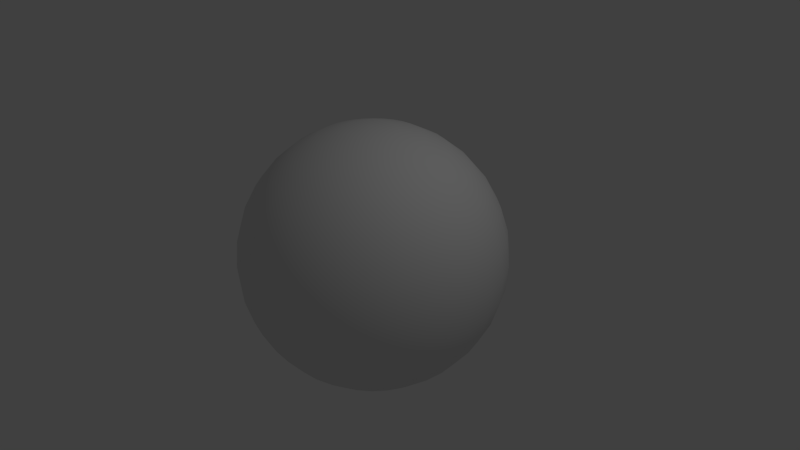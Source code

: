 # Source: moon_1.blend  (saved by Blender 2.71.0; exported with 4.5.12 LTS)
import bpy
from mathutils import Matrix  # noqa: F401  (used for matrix-valued properties, if any)

bpy.ops.wm.read_factory_settings(use_empty=True)
scene = bpy.context.scene
scene.name = 'Scene'

# ---- collections
col_collection_1 = bpy.data.collections.new('Collection 1'); scene.collection.children.link(col_collection_1)

# ---- materials (node trees are filled in below, after node groups)
mat_material_001 = bpy.data.materials.new('Material.001')
mat_material_001.alpha_threshold = 0.0
mat_material_001.use_transparent_shadow = False
mat_material_001.roughness = 0.5
mat_material_001.line_color = (0.0, 0.0, 0.0, 1.0)

# ---- material node trees

# ---- world
world_world = bpy.data.worlds.new('World'); scene.world = world_world
world_world.color = (0.05088, 0.05088, 0.05088)
world_world.use_sun_shadow = False
world_world.sun_shadow_jitter_overblur = 0.0
world_world.cycles.sampling_method = 'MANUAL'
world_world.cycles.sample_map_resolution = 256

# ---- cameras
cam_camera = bpy.data.cameras.new('Camera')
cam_camera.clip_end = 100.0
cam_camera.lens = 35.0
cam_camera.sensor_width = 32.0
cam_camera.sensor_height = 18.0
cam_camera.ortho_scale = 7.314
cam_camera.dof.focus_distance = 0.0
cam_camera.dof.aperture_fstop = 128.0

# ---- lights
light_lamp = bpy.data.lights.new('Lamp', 'POINT')
light_lamp.transmission_factor = 0.0
light_lamp.cutoff_distance = 30.0
light_lamp.energy = 100.0
light_lamp.shadow_buffer_clip_start = 1.001
light_lamp.shadow_soft_size = 0.1
light_lamp.shadow_maximum_resolution = 0.006
light_lamp.use_absolute_resolution = True
light_lamp.cycles.use_multiple_importance_sampling = False

# ---- meshes
me_sphere = bpy.data.meshes.new('Sphere')
me_sphere.from_pydata([(-0.3389, 0.0, 1.704), (-0.6647, 0.0, 1.605), (-0.965, 0.0, 1.444), (-1.228, 0.0, 1.228), (-1.444, 0.0, 0.965), (-1.605, 0.0, 0.6647), (-1.704, 0.0, 0.3389), (-1.737, 0.0, 1.311e-07), (-1.704, 0.0, -0.3389), (-1.605, 0.0, -0.6647), (-1.444, 0.0, -0.965), (-1.228, 0.0, -1.228), (-0.965, 0.0, -1.444), (-0.6647, 0.0, -1.605), (-0.3389, 0.0, -1.704), (-0.3324, 0.06611, 1.704), (-0.6519, 0.1297, 1.605), (-0.9465, 0.1883, 1.444), (-1.205, 0.2396, 1.228), (-1.417, 0.2818, 0.965), (-1.574, 0.3131, 0.6647), (-1.671, 0.3324, 0.3389), (-1.704, 0.3389, 1.311e-07), (-1.671, 0.3324, -0.3389), (-1.574, 0.3131, -0.6647), (-1.417, 0.2818, -0.965), (-1.205, 0.2396, -1.228), (-0.9465, 0.1883, -1.444), (-0.6519, 0.1297, -1.605), (-0.3324, 0.06611, -1.704), (-0.3131, 0.1297, 1.704), (-0.6141, 0.2544, 1.605), (-0.8916, 0.3693, 1.444), (-1.135, 0.47, 1.228), (-1.334, 0.5527, 0.965), (-1.483, 0.6141, 0.6647), (-1.574, 0.6519, 0.3389), (-1.605, 0.6647, 1.311e-07), (-1.574, 0.6519, -0.3389), (-1.483, 0.6141, -0.6647), (-1.334, 0.5527, -0.965), (-1.135, 0.47, -1.228), (-0.8916, 0.3693, -1.444), (-0.6141, 0.2544, -1.605), (-0.3131, 0.1297, -1.704), (-0.2818, 0.1883, 1.704), (-0.5527, 0.3693, 1.605), (-0.8024, 0.5361, 1.444), (-1.021, 0.6824, 1.228), (-1.201, 0.8024, 0.965), (-1.334, 0.8916, 0.6647), (-1.417, 0.9465, 0.3389), (-1.444, 0.965, 1.311e-07), (-1.417, 0.9465, -0.3389), (-1.334, 0.8916, -0.6647), (-1.201, 0.8024, -0.965), (-1.021, 0.6824, -1.228), (-0.8024, 0.5361, -1.444), (-0.5527, 0.3693, -1.605), (-0.2818, 0.1883, -1.704), (-0.2396, 0.2396, 1.704), (-0.47, 0.47, 1.605), (-0.6824, 0.6824, 1.444), (-0.8685, 0.8685, 1.228), (-1.021, 1.021, 0.965), (-1.135, 1.135, 0.6647), (-1.205, 1.205, 0.3389), (-1.228, 1.228, 1.311e-07), (-1.205, 1.205, -0.3389), (-1.135, 1.135, -0.6647), (-1.021, 1.021, -0.965), (-0.8685, 0.8685, -1.228), (-0.6824, 0.6824, -1.444), (-0.47, 0.47, -1.605), (-0.2396, 0.2396, -1.704), (-0.1883, 0.2818, 1.704), (-0.3693, 0.5527, 1.605), (-0.5361, 0.8024, 1.444), (-0.6824, 1.021, 1.228), (-0.8024, 1.201, 0.965), (-0.8916, 1.334, 0.6647), (-0.9465, 1.417, 0.3389), (-0.965, 1.444, 1.311e-07), (-0.9465, 1.417, -0.3389), (-0.8916, 1.334, -0.6647), (-0.8024, 1.201, -0.965), (-0.6824, 1.021, -1.228), (-0.5361, 0.8024, -1.444), (-0.3693, 0.5527, -1.605), (-0.1883, 0.2818, -1.704), (-0.1297, 0.3131, 1.704), (-0.2544, 0.6141, 1.605), (-0.3693, 0.8916, 1.444), (-0.47, 1.135, 1.228), (-0.5527, 1.334, 0.965), (-0.6141, 1.483, 0.6647), (-0.6519, 1.574, 0.3389), (-0.6647, 1.605, 1.311e-07), (-0.6519, 1.574, -0.3389), (-0.6141, 1.483, -0.6647), (-0.5527, 1.334, -0.965), (-0.47, 1.135, -1.228), (-0.3693, 0.8916, -1.444), (-0.2544, 0.6141, -1.605), (-0.1297, 0.3131, -1.704), (-0.06611, 0.3324, 1.704), (-0.1297, 0.6519, 1.605), (-0.1883, 0.9465, 1.444), (-0.2396, 1.205, 1.228), (-0.2818, 1.417, 0.965), (-0.3131, 1.574, 0.6647), (-0.3324, 1.671, 0.3389), (-0.3389, 1.704, 1.311e-07), (-0.3324, 1.671, -0.3389), (-0.3131, 1.574, -0.6647), (-0.2818, 1.417, -0.965), (-0.2396, 1.205, -1.228), (-0.1883, 0.9465, -1.444), (-0.1297, 0.6519, -1.605), (-0.06611, 0.3324, -1.704), (5.697e-07, 0.3389, 1.704), (5.175e-07, 0.6647, 1.605), (5.771e-07, 0.965, 1.444), (5.92e-07, 1.228, 1.228), (6.069e-07, 1.444, 0.965), (6.367e-07, 1.605, 0.6647), (6.665e-07, 1.704, 0.3389), (6.963e-07, 1.737, 1.311e-07), (7.261e-07, 1.704, -0.3389), (5.473e-07, 1.605, -0.6647), (6.069e-07, 1.444, -0.965), (5.92e-07, 1.228, -1.228), (5.771e-07, 0.965, -1.444), (5.622e-07, 0.6647, -1.605), (5.995e-07, 0.3389, -1.704), (0.06611, 0.3324, 1.704), (0.1297, 0.6519, 1.605), (0.1883, 0.9465, 1.444), (0.2396, 1.205, 1.228), (0.2818, 1.417, 0.965), (0.3131, 1.574, 0.6647), (0.3324, 1.671, 0.3389), (0.3389, 1.704, 1.311e-07), (0.3324, 1.671, -0.3389), (0.3131, 1.574, -0.6647), (0.2818, 1.417, -0.965), (0.2396, 1.205, -1.228), (0.1883, 0.9465, -1.444), (0.1297, 0.6519, -1.605), (0.06611, 0.3324, -1.704), (0.1297, 0.3131, 1.704), (0.2544, 0.6141, 1.605), (0.3693, 0.8916, 1.444), (0.47, 1.135, 1.228), (0.5527, 1.334, 0.965), (0.6141, 1.483, 0.6647), (0.6519, 1.574, 0.3389), (0.6647, 1.605, 1.311e-07), (0.6519, 1.574, -0.3389), (0.6141, 1.483, -0.6647), (0.5527, 1.334, -0.965), (0.47, 1.135, -1.228), (0.3693, 0.8916, -1.444), (0.2544, 0.6141, -1.605), (0.1297, 0.3131, -1.704), (0.1883, 0.2818, 1.704), (0.3693, 0.5527, 1.605), (0.5361, 0.8024, 1.444), (0.6824, 1.021, 1.228), (0.8024, 1.201, 0.965), (0.8916, 1.334, 0.6647), (0.9465, 1.417, 0.3389), (0.965, 1.444, 1.311e-07), (0.9465, 1.417, -0.3389), (0.8916, 1.334, -0.6647), (0.8024, 1.201, -0.965), (0.6824, 1.021, -1.228), (0.5361, 0.8024, -1.444), (0.3693, 0.5527, -1.605), (0.1883, 0.2818, -1.704), (0.2396, 0.2396, 1.704), (0.47, 0.47, 1.605), (0.6824, 0.6824, 1.444), (0.8685, 0.8685, 1.228), (1.021, 1.021, 0.965), (1.135, 1.135, 0.6647), (1.205, 1.205, 0.3389), (1.228, 1.228, 1.311e-07), (1.205, 1.205, -0.3389), (1.135, 1.135, -0.6647), (1.021, 1.021, -0.965), (0.8685, 0.8685, -1.228), (0.6824, 0.6824, -1.444), (0.47, 0.47, -1.605), (0.2396, 0.2396, -1.704), (0.2818, 0.1883, 1.704), (0.5527, 0.3693, 1.605), (0.8024, 0.5361, 1.444), (1.021, 0.6824, 1.228), (1.201, 0.8024, 0.965), (1.334, 0.8916, 0.6647), (1.417, 0.9465, 0.3389), (1.444, 0.965, 1.311e-07), (1.417, 0.9465, -0.3389), (1.334, 0.8916, -0.6647), (1.201, 0.8024, -0.965), (1.021, 0.6824, -1.228), (0.8024, 0.5361, -1.444), (0.5527, 0.3693, -1.605), (0.2818, 0.1883, -1.704), (0.3131, 0.1297, 1.704), (0.6141, 0.2544, 1.605), (0.8916, 0.3693, 1.444), (1.135, 0.47, 1.228), (1.334, 0.5527, 0.965), (1.483, 0.6141, 0.6647), (1.574, 0.6519, 0.3389), (1.605, 0.6647, 1.311e-07), (1.574, 0.6519, -0.3389), (1.483, 0.6141, -0.6647), (1.334, 0.5527, -0.965), (1.135, 0.47, -1.228), (0.8916, 0.3693, -1.444), (0.6141, 0.2544, -1.605), (0.3131, 0.1297, -1.704), (0.3324, 0.06611, 1.704), (0.6519, 0.1297, 1.605), (0.9465, 0.1883, 1.444), (1.205, 0.2396, 1.228), (1.417, 0.2818, 0.965), (1.574, 0.3131, 0.6647), (1.671, 0.3324, 0.3389), (1.704, 0.3389, 1.311e-07), (1.671, 0.3324, -0.3389), (1.574, 0.3131, -0.6647), (1.417, 0.2818, -0.965), (1.205, 0.2396, -1.228), (0.9465, 0.1883, -1.444), (0.6519, 0.1297, -1.605), (0.3324, 0.06611, -1.704), (0.3389, -1.624e-08, 1.704), (0.6647, 6.11e-09, 1.605), (0.965, -8.791e-09, 1.444), (1.228, -1.28e-07, 1.228), (1.444, 8.062e-08, 0.965), (1.605, 5.081e-08, 0.6647), (1.704, -3.859e-08, 0.3389), (1.737, -2.472e-07, 1.311e-07), (1.704, -9.82e-08, -0.3389), (1.605, -8.791e-09, -0.6647), (1.444, 8.062e-08, -0.965), (1.228, -1.28e-07, -1.228), (0.965, -8.791e-09, -1.444), (0.6647, 5.081e-08, -1.605), (0.3389, -5.349e-08, -1.704), (0.3324, -0.06611, 1.704), (0.6519, -0.1297, 1.605), (0.9465, -0.1883, 1.444), (1.205, -0.2396, 1.228), (1.417, -0.2818, 0.965), (1.574, -0.3131, 0.6647), (1.671, -0.3324, 0.3389), (1.704, -0.3389, 1.311e-07), (1.671, -0.3324, -0.3389), (1.574, -0.3131, -0.6647), (1.417, -0.2818, -0.965), (1.205, -0.2396, -1.228), (0.9465, -0.1883, -1.444), (0.6519, -0.1297, -1.605), (0.3324, -0.06611, -1.704), (0.3131, -0.1297, 1.704), (0.6141, -0.2544, 1.605), (0.8916, -0.3693, 1.444), (1.135, -0.47, 1.228), (1.334, -0.5527, 0.965), (1.483, -0.6141, 0.6647), (1.574, -0.6519, 0.3389), (1.605, -0.6647, 1.311e-07), (1.574, -0.6519, -0.3389), (1.483, -0.6141, -0.6647), (1.334, -0.5527, -0.965), (1.135, -0.47, -1.228), (0.8916, -0.3693, -1.444), (0.6141, -0.2544, -1.605), (0.3131, -0.1297, -1.704), (0.2818, -0.1883, 1.704), (0.5527, -0.3693, 1.605), (0.8024, -0.5361, 1.444), (1.021, -0.6824, 1.228), (1.201, -0.8024, 0.965), (1.334, -0.8916, 0.6647), (1.417, -0.9465, 0.3389), (1.444, -0.965, 1.311e-07), (1.417, -0.9465, -0.3389), (1.334, -0.8916, -0.6647), (1.201, -0.8024, -0.965), (1.021, -0.6824, -1.228), (0.8024, -0.5361, -1.444), (0.5527, -0.3693, -1.605), (0.2818, -0.1883, -1.704), (0.2396, -0.2396, 1.704), (0.47, -0.47, 1.605), (0.6824, -0.6824, 1.444), (0.8685, -0.8685, 1.228), (1.021, -1.021, 0.965), (1.135, -1.135, 0.6647), (1.205, -1.205, 0.3389), (1.228, -1.228, 1.311e-07), (1.205, -1.205, -0.3389), (1.135, -1.135, -0.6647), (1.021, -1.021, -0.965), (0.8685, -0.8685, -1.228), (0.6824, -0.6824, -1.444), (0.47, -0.47, -1.605), (0.2396, -0.2396, -1.704), (0.1883, -0.2818, 1.704), (0.3693, -0.5527, 1.605), (0.5361, -0.8024, 1.444), (0.6824, -1.021, 1.228), (0.8024, -1.201, 0.965), (0.8916, -1.334, 0.6647), (0.9465, -1.417, 0.3389), (0.965, -1.444, 1.311e-07), (0.9465, -1.417, -0.3389), (0.8916, -1.334, -0.6647), (0.8024, -1.201, -0.965), (0.6824, -1.021, -1.228), (0.5361, -0.8024, -1.444), (0.3693, -0.5527, -1.605), (0.1883, -0.2818, -1.704), (5.66e-07, 0.0, -1.737), (0.1297, -0.3131, 1.704), (0.2544, -0.6141, 1.605), (0.3693, -0.8916, 1.444), (0.47, -1.135, 1.228), (0.5527, -1.334, 0.965), (0.6141, -1.483, 0.6647), (0.6519, -1.574, 0.3389), (0.6647, -1.605, 1.311e-07), (0.6519, -1.574, -0.3389), (0.6141, -1.483, -0.6647), (0.5527, -1.334, -0.965), (0.47, -1.135, -1.228), (0.3693, -0.8916, -1.444), (0.2544, -0.6141, -1.605), (0.1297, -0.3131, -1.704), (0.06611, -0.3324, 1.704), (0.1297, -0.6519, 1.605), (0.1883, -0.9465, 1.444), (0.2396, -1.205, 1.228), (0.2818, -1.417, 0.965), (0.3131, -1.574, 0.6647), (0.3324, -1.671, 0.3389), (0.3389, -1.704, 1.311e-07), (0.3324, -1.671, -0.3389), (0.3131, -1.574, -0.6647), (0.2818, -1.417, -0.965), (0.2396, -1.205, -1.228), (0.1883, -0.9465, -1.444), (0.1297, -0.6519, -1.605), (0.06611, -0.3324, -1.704), (4.877e-07, -0.3389, 1.704), (4.877e-07, -0.6647, 1.605), (6.218e-07, -0.965, 1.444), (2.493e-07, -1.228, 1.228), (4.877e-07, -1.444, 0.965), (4.281e-07, -1.605, 0.6647), (4.281e-07, -1.704, 0.3389), (1.301e-07, -1.737, 1.311e-07), (3.089e-07, -1.704, -0.3389), (3.685e-07, -1.605, -0.6647), (4.877e-07, -1.444, -0.965), (2.493e-07, -1.228, -1.228), (6.218e-07, -0.965, -1.444), (4.728e-07, -0.6647, -1.605), (5.026e-07, -0.3389, -1.704), (-0.06611, -0.3324, 1.704), (-0.1297, -0.6519, 1.605), (-0.1883, -0.9465, 1.444), (-0.2396, -1.205, 1.228), (-0.2818, -1.417, 0.965), (-0.3131, -1.574, 0.6647), (-0.3324, -1.671, 0.3389), (-0.3389, -1.704, 1.311e-07), (-0.3324, -1.671, -0.3389), (-0.3131, -1.574, -0.6647), (-0.2818, -1.417, -0.965), (-0.2396, -1.205, -1.228), (-0.1883, -0.9465, -1.444), (-0.1297, -0.6519, -1.605), (-0.06611, -0.3324, -1.704), (-0.1297, -0.3131, 1.704), (-0.2544, -0.6141, 1.605), (-0.3693, -0.8916, 1.444), (-0.47, -1.135, 1.228), (-0.5527, -1.334, 0.965), (-0.6141, -1.483, 0.6647), (-0.6519, -1.574, 0.3389), (-0.6647, -1.605, 1.311e-07), (-0.6519, -1.574, -0.3389), (-0.6141, -1.483, -0.6647), (-0.5527, -1.334, -0.965), (-0.47, -1.135, -1.228), (-0.3693, -0.8916, -1.444), (-0.2544, -0.6141, -1.605), (-0.1297, -0.3131, -1.704), (-0.1883, -0.2818, 1.704), (-0.3693, -0.5527, 1.605), (-0.5361, -0.8024, 1.444), (-0.6824, -1.021, 1.228), (-0.8024, -1.201, 0.965), (-0.8916, -1.334, 0.6647), (-0.9465, -1.417, 0.3389), (-0.965, -1.444, 1.311e-07), (-0.9465, -1.417, -0.3389), (-0.8916, -1.334, -0.6647), (-0.8024, -1.201, -0.965), (-0.6824, -1.021, -1.228), (-0.5361, -0.8024, -1.444), (-0.3693, -0.5527, -1.605), (-0.1883, -0.2818, -1.704), (-0.2396, -0.2396, 1.704), (-0.47, -0.47, 1.605), (-0.6824, -0.6824, 1.444), (-0.8685, -0.8685, 1.228), (-1.021, -1.021, 0.965), (-1.135, -1.135, 0.6647), (-1.205, -1.205, 0.3389), (-1.228, -1.228, 1.311e-07), (-1.205, -1.205, -0.3389), (-1.135, -1.135, -0.6647), (-1.021, -1.021, -0.965), (-0.8685, -0.8685, -1.228), (-0.6824, -0.6824, -1.444), (-0.47, -0.47, -1.605), (-0.2396, -0.2396, -1.704), (9.539e-08, -3.144e-07, 1.737), (-0.2818, -0.1883, 1.704), (-0.5527, -0.3693, 1.605), (-0.8024, -0.5361, 1.444), (-1.021, -0.6824, 1.228), (-1.201, -0.8024, 0.965), (-1.334, -0.8916, 0.6647), (-1.417, -0.9465, 0.3389), (-1.444, -0.965, 1.311e-07), (-1.417, -0.9465, -0.3389), (-1.334, -0.8916, -0.6647), (-1.201, -0.8024, -0.965), (-1.021, -0.6824, -1.228), (-0.8024, -0.5361, -1.444), (-0.5527, -0.3693, -1.605), (-0.2818, -0.1883, -1.704), (-0.3131, -0.1297, 1.704), (-0.6141, -0.2544, 1.605), (-0.8916, -0.3693, 1.444), (-1.135, -0.47, 1.228), (-1.334, -0.5527, 0.965), (-1.483, -0.6141, 0.6647), (-1.574, -0.6519, 0.3389), (-1.605, -0.6647, 1.311e-07), (-1.574, -0.6519, -0.3389), (-1.483, -0.6141, -0.6647), (-1.334, -0.5527, -0.965), (-1.135, -0.47, -1.228), (-0.8916, -0.3693, -1.444), (-0.6141, -0.2544, -1.605), (-0.3131, -0.1297, -1.704), (-0.3324, -0.06611, 1.704), (-0.6519, -0.1297, 1.605), (-0.9465, -0.1883, 1.444), (-1.205, -0.2396, 1.228), (-1.417, -0.2818, 0.965), (-1.574, -0.3131, 0.6647), (-1.671, -0.3324, 0.3389), (-1.704, -0.3389, 1.311e-07), (-1.671, -0.3324, -0.3389), (-1.574, -0.3131, -0.6647), (-1.417, -0.2818, -0.965), (-1.205, -0.2396, -1.228), (-0.9465, -0.1883, -1.444), (-0.6519, -0.1297, -1.605), (-0.3324, -0.06611, -1.704)], [], [(6, 5, 20, 21), (4, 3, 18, 19), (2, 1, 16, 17), (13, 12, 27, 28), (11, 10, 25, 26), (9, 8, 23, 24), (7, 6, 21, 22), (5, 4, 19, 20), (3, 2, 17, 18), (14, 13, 28, 29), (1, 0, 15, 16), (12, 11, 26, 27), (10, 9, 24, 25), (8, 7, 22, 23), (16, 15, 30, 31), (27, 26, 41, 42), (25, 24, 39, 40), (23, 22, 37, 38), (21, 20, 35, 36), (19, 18, 33, 34), (17, 16, 31, 32), (28, 27, 42, 43), (26, 25, 40, 41), (24, 23, 38, 39), (22, 21, 36, 37), (20, 19, 34, 35), (18, 17, 32, 33), (29, 28, 43, 44), (31, 30, 45, 46), (42, 41, 56, 57), (40, 39, 54, 55), (38, 37, 52, 53), (36, 35, 50, 51), (34, 33, 48, 49), (32, 31, 46, 47), (43, 42, 57, 58), (41, 40, 55, 56), (39, 38, 53, 54), (37, 36, 51, 52), (35, 34, 49, 50), (33, 32, 47, 48), (44, 43, 58, 59), (46, 45, 60, 61), (57, 56, 71, 72), (55, 54, 69, 70), (53, 52, 67, 68), (51, 50, 65, 66), (49, 48, 63, 64), (47, 46, 61, 62), (58, 57, 72, 73), (56, 55, 70, 71), (54, 53, 68, 69), (52, 51, 66, 67), (50, 49, 64, 65), (48, 47, 62, 63), (59, 58, 73, 74), (61, 60, 75, 76), (72, 71, 86, 87), (70, 69, 84, 85), (68, 67, 82, 83), (66, 65, 80, 81), (64, 63, 78, 79), (62, 61, 76, 77), (73, 72, 87, 88), (71, 70, 85, 86), (69, 68, 83, 84), (67, 66, 81, 82), (65, 64, 79, 80), (63, 62, 77, 78), (74, 73, 88, 89), (76, 75, 90, 91), (87, 86, 101, 102), (85, 84, 99, 100), (83, 82, 97, 98), (81, 80, 95, 96), (79, 78, 93, 94), (77, 76, 91, 92), (88, 87, 102, 103), (86, 85, 100, 101), (84, 83, 98, 99), (82, 81, 96, 97), (80, 79, 94, 95), (78, 77, 92, 93), (89, 88, 103, 104), (91, 90, 105, 106), (102, 101, 116, 117), (100, 99, 114, 115), (98, 97, 112, 113), (96, 95, 110, 111), (94, 93, 108, 109), (92, 91, 106, 107), (103, 102, 117, 118), (101, 100, 115, 116), (99, 98, 113, 114), (97, 96, 111, 112), (95, 94, 109, 110), (93, 92, 107, 108), (104, 103, 118, 119), (106, 105, 120, 121), (117, 116, 131, 132), (115, 114, 129, 130), (113, 112, 127, 128), (111, 110, 125, 126), (109, 108, 123, 124), (107, 106, 121, 122), (118, 117, 132, 133), (116, 115, 130, 131), (114, 113, 128, 129), (112, 111, 126, 127), (110, 109, 124, 125), (108, 107, 122, 123), (119, 118, 133, 134), (121, 120, 135, 136), (132, 131, 146, 147), (130, 129, 144, 145), (128, 127, 142, 143), (126, 125, 140, 141), (124, 123, 138, 139), (122, 121, 136, 137), (133, 132, 147, 148), (131, 130, 145, 146), (129, 128, 143, 144), (127, 126, 141, 142), (125, 124, 139, 140), (123, 122, 137, 138), (134, 133, 148, 149), (136, 135, 150, 151), (147, 146, 161, 162), (145, 144, 159, 160), (143, 142, 157, 158), (141, 140, 155, 156), (139, 138, 153, 154), (137, 136, 151, 152), (148, 147, 162, 163), (146, 145, 160, 161), (144, 143, 158, 159), (142, 141, 156, 157), (140, 139, 154, 155), (138, 137, 152, 153), (149, 148, 163, 164), (151, 150, 165, 166), (162, 161, 176, 177), (160, 159, 174, 175), (158, 157, 172, 173), (156, 155, 170, 171), (154, 153, 168, 169), (152, 151, 166, 167), (163, 162, 177, 178), (161, 160, 175, 176), (159, 158, 173, 174), (157, 156, 171, 172), (155, 154, 169, 170), (153, 152, 167, 168), (164, 163, 178, 179), (166, 165, 180, 181), (177, 176, 191, 192), (175, 174, 189, 190), (173, 172, 187, 188), (171, 170, 185, 186), (169, 168, 183, 184), (167, 166, 181, 182), (178, 177, 192, 193), (176, 175, 190, 191), (174, 173, 188, 189), (172, 171, 186, 187), (170, 169, 184, 185), (168, 167, 182, 183), (179, 178, 193, 194), (181, 180, 195, 196), (192, 191, 206, 207), (190, 189, 204, 205), (188, 187, 202, 203), (186, 185, 200, 201), (184, 183, 198, 199), (182, 181, 196, 197), (193, 192, 207, 208), (191, 190, 205, 206), (189, 188, 203, 204), (187, 186, 201, 202), (185, 184, 199, 200), (183, 182, 197, 198), (194, 193, 208, 209), (196, 195, 210, 211), (207, 206, 221, 222), (205, 204, 219, 220), (203, 202, 217, 218), (201, 200, 215, 216), (199, 198, 213, 214), (197, 196, 211, 212), (208, 207, 222, 223), (206, 205, 220, 221), (204, 203, 218, 219), (202, 201, 216, 217), (200, 199, 214, 215), (198, 197, 212, 213), (209, 208, 223, 224), (211, 210, 225, 226), (222, 221, 236, 237), (220, 219, 234, 235), (218, 217, 232, 233), (216, 215, 230, 231), (214, 213, 228, 229), (212, 211, 226, 227), (223, 222, 237, 238), (221, 220, 235, 236), (219, 218, 233, 234), (217, 216, 231, 232), (215, 214, 229, 230), (213, 212, 227, 228), (224, 223, 238, 239), (226, 225, 240, 241), (237, 236, 251, 252), (235, 234, 249, 250), (233, 232, 247, 248), (231, 230, 245, 246), (229, 228, 243, 244), (227, 226, 241, 242), (238, 237, 252, 253), (236, 235, 250, 251), (234, 233, 248, 249), (232, 231, 246, 247), (230, 229, 244, 245), (228, 227, 242, 243), (239, 238, 253, 254), (241, 240, 255, 256), (252, 251, 266, 267), (250, 249, 264, 265), (248, 247, 262, 263), (246, 245, 260, 261), (244, 243, 258, 259), (242, 241, 256, 257), (253, 252, 267, 268), (251, 250, 265, 266), (249, 248, 263, 264), (247, 246, 261, 262), (245, 244, 259, 260), (243, 242, 257, 258), (254, 253, 268, 269), (256, 255, 270, 271), (267, 266, 281, 282), (265, 264, 279, 280), (263, 262, 277, 278), (261, 260, 275, 276), (259, 258, 273, 274), (257, 256, 271, 272), (268, 267, 282, 283), (266, 265, 280, 281), (264, 263, 278, 279), (262, 261, 276, 277), (260, 259, 274, 275), (258, 257, 272, 273), (269, 268, 283, 284), (271, 270, 285, 286), (282, 281, 296, 297), (280, 279, 294, 295), (278, 277, 292, 293), (276, 275, 290, 291), (274, 273, 288, 289), (272, 271, 286, 287), (283, 282, 297, 298), (281, 280, 295, 296), (279, 278, 293, 294), (277, 276, 291, 292), (275, 274, 289, 290), (273, 272, 287, 288), (284, 283, 298, 299), (286, 285, 300, 301), (297, 296, 311, 312), (295, 294, 309, 310), (293, 292, 307, 308), (291, 290, 305, 306), (289, 288, 303, 304), (287, 286, 301, 302), (298, 297, 312, 313), (296, 295, 310, 311), (294, 293, 308, 309), (292, 291, 306, 307), (290, 289, 304, 305), (288, 287, 302, 303), (299, 298, 313, 314), (301, 300, 315, 316), (312, 311, 326, 327), (310, 309, 324, 325), (308, 307, 322, 323), (306, 305, 320, 321), (304, 303, 318, 319), (302, 301, 316, 317), (313, 312, 327, 328), (311, 310, 325, 326), (309, 308, 323, 324), (307, 306, 321, 322), (305, 304, 319, 320), (303, 302, 317, 318), (314, 313, 328, 329), (316, 315, 331, 332), (327, 326, 342, 343), (325, 324, 340, 341), (323, 322, 338, 339), (321, 320, 336, 337), (319, 318, 334, 335), (317, 316, 332, 333), (328, 327, 343, 344), (326, 325, 341, 342), (324, 323, 339, 340), (322, 321, 337, 338), (320, 319, 335, 336), (318, 317, 333, 334), (329, 328, 344, 345), (332, 331, 346, 347), (343, 342, 357, 358), (341, 340, 355, 356), (339, 338, 353, 354), (337, 336, 351, 352), (335, 334, 349, 350), (333, 332, 347, 348), (344, 343, 358, 359), (342, 341, 356, 357), (340, 339, 354, 355), (338, 337, 352, 353), (336, 335, 350, 351), (334, 333, 348, 349), (345, 344, 359, 360), (347, 346, 361, 362), (358, 357, 372, 373), (356, 355, 370, 371), (354, 353, 368, 369), (352, 351, 366, 367), (350, 349, 364, 365), (348, 347, 362, 363), (359, 358, 373, 374), (357, 356, 371, 372), (355, 354, 369, 370), (353, 352, 367, 368), (351, 350, 365, 366), (349, 348, 363, 364), (360, 359, 374, 375), (362, 361, 376, 377), (373, 372, 387, 388), (371, 370, 385, 386), (369, 368, 383, 384), (367, 366, 381, 382), (365, 364, 379, 380), (363, 362, 377, 378), (374, 373, 388, 389), (372, 371, 386, 387), (370, 369, 384, 385), (368, 367, 382, 383), (366, 365, 380, 381), (364, 363, 378, 379), (375, 374, 389, 390), (377, 376, 391, 392), (388, 387, 402, 403), (386, 385, 400, 401), (384, 383, 398, 399), (382, 381, 396, 397), (380, 379, 394, 395), (378, 377, 392, 393), (389, 388, 403, 404), (387, 386, 401, 402), (385, 384, 399, 400), (383, 382, 397, 398), (381, 380, 395, 396), (379, 378, 393, 394), (390, 389, 404, 405), (392, 391, 406, 407), (403, 402, 417, 418), (401, 400, 415, 416), (399, 398, 413, 414), (397, 396, 411, 412), (395, 394, 409, 410), (393, 392, 407, 408), (404, 403, 418, 419), (402, 401, 416, 417), (400, 399, 414, 415), (398, 397, 412, 413), (396, 395, 410, 411), (394, 393, 408, 409), (405, 404, 419, 420), (407, 406, 421, 422), (418, 417, 432, 433), (416, 415, 430, 431), (414, 413, 428, 429), (412, 411, 426, 427), (410, 409, 424, 425), (408, 407, 422, 423), (419, 418, 433, 434), (417, 416, 431, 432), (415, 414, 429, 430), (413, 412, 427, 428), (411, 410, 425, 426), (409, 408, 423, 424), (420, 419, 434, 435), (422, 421, 437, 438), (433, 432, 448, 449), (431, 430, 446, 447), (429, 428, 444, 445), (427, 426, 442, 443), (425, 424, 440, 441), (423, 422, 438, 439), (434, 433, 449, 450), (432, 431, 447, 448), (430, 429, 445, 446), (428, 427, 443, 444), (426, 425, 441, 442), (424, 423, 439, 440), (435, 434, 450, 451), (438, 437, 452, 453), (449, 448, 463, 464), (447, 446, 461, 462), (445, 444, 459, 460), (443, 442, 457, 458), (441, 440, 455, 456), (439, 438, 453, 454), (450, 449, 464, 465), (448, 447, 462, 463), (446, 445, 460, 461), (444, 443, 458, 459), (442, 441, 456, 457), (440, 439, 454, 455), (451, 450, 465, 466), (453, 452, 467, 468), (464, 463, 478, 479), (462, 461, 476, 477), (460, 459, 474, 475), (458, 457, 472, 473), (456, 455, 470, 471), (454, 453, 468, 469), (465, 464, 479, 480), (463, 462, 477, 478), (461, 460, 475, 476), (459, 458, 473, 474), (457, 456, 471, 472), (455, 454, 469, 470), (466, 465, 480, 481), (330, 14, 29), (0, 436, 15), (330, 29, 44), (15, 436, 30), (330, 44, 59), (30, 436, 45), (330, 59, 74), (45, 436, 60), (330, 74, 89), (60, 436, 75), (330, 89, 104), (75, 436, 90), (330, 104, 119), (90, 436, 105), (330, 119, 134), (105, 436, 120), (330, 134, 149), (120, 436, 135), (330, 149, 164), (135, 436, 150), (330, 164, 179), (150, 436, 165), (330, 179, 194), (165, 436, 180), (330, 194, 209), (180, 436, 195), (330, 209, 224), (195, 436, 210), (330, 224, 239), (210, 436, 225), (330, 239, 254), (225, 436, 240), (330, 254, 269), (240, 436, 255), (330, 269, 284), (255, 436, 270), (330, 284, 299), (270, 436, 285), (330, 299, 314), (285, 436, 300), (330, 314, 329), (300, 436, 315), (330, 329, 345), (315, 436, 331), (330, 345, 360), (331, 436, 346), (330, 360, 375), (346, 436, 361), (330, 375, 390), (361, 436, 376), (330, 390, 405), (376, 436, 391), (330, 405, 420), (391, 436, 406), (330, 420, 435), (406, 436, 421), (330, 435, 451), (421, 436, 437), (330, 451, 466), (437, 436, 452), (330, 466, 481), (452, 436, 467), (468, 467, 0, 1), (479, 478, 11, 12), (477, 476, 9, 10), (475, 474, 7, 8), (473, 472, 5, 6), (471, 470, 3, 4), (330, 481, 14), (469, 468, 1, 2), (480, 479, 12, 13), (467, 436, 0), (478, 477, 10, 11), (476, 475, 8, 9), (474, 473, 6, 7), (472, 471, 4, 5), (470, 469, 2, 3), (481, 480, 13, 14)])
me_sphere.polygons.foreach_set('use_smooth', [True] * 512)
_uv = me_sphere.uv_layers.new(name='UVMap')
_uv.uv.foreach_set('vector', [0.06637, 0.6832, 0.07681, 0.7437, 0.03572, 0.7566, 0.02928, 0.6948, 0.09228, 0.8031, 0.1195, 0.8601, 0.06515, 0.8782, 0.04572, 0.8179, 0.1805, 0.9092, 0.3184, 0.928, 0.341, 0.9508, 0.1227, 0.9339, 0.01583, 0.2556, 0.02537, 0.3163, 0.005487, 0.3224, 0.0001363, 0.2605, 0.03288, 0.3773, 0.03939, 0.4385, 0.01343, 0.4466, 0.009732, 0.3845, 0.04549, 0.4998, 0.05165, 0.5611, 0.02052, 0.5708, 0.01694, 0.5087, 0.05839, 0.6223, 0.06637, 0.6832, 0.02928, 0.6948, 0.02448, 0.6328, 0.07681, 0.7437, 0.09228, 0.8031, 0.04572, 0.8179, 0.03572, 0.7566, 0.1195, 0.8601, 0.1805, 0.9092, 0.1227, 0.9339, 0.06515, 0.8782, 0.002282, 0.1958, 0.01583, 0.2556, 0.0001363, 0.2605, -0.007459, 0.1989, 0.3184, 0.928, 0.433, 0.8962, 0.4511, 0.9028, 0.341, 0.9508, 0.02537, 0.3163, 0.03288, 0.3773, 0.009732, 0.3845, 0.005487, 0.3224, 0.03939, 0.4385, 0.04549, 0.4998, 0.01694, 0.5087, 0.01343, 0.4466, 0.05165, 0.5611, 0.05839, 0.6223, 0.02448, 0.6328, 0.02052, 0.5708, 0.341, 0.9508, 0.4511, 0.9028, 0.4731, 0.9059, 0.4322, 0.9673, 0.005487, 0.3224, 0.009732, 0.3845, -0.01354, 0.3877, -0.01449, 0.3252, 0.01343, 0.4466, 0.01694, 0.5087, -0.01192, 0.5126, -0.01271, 0.4502, 0.02052, 0.5708, 0.02448, 0.6328, -0.0102, 0.6376, -0.0111, 0.5751, 0.02928, 0.6948, 0.03572, 0.7566, -0.007595, 0.7625, -0.009098, 0.7001, 0.04572, 0.8179, 0.06515, 0.8782, -0.0002811, 0.8873, -0.005205, 0.825, 0.1227, 0.9339, 0.341, 0.9508, 0.4322, 0.9673, 0.01867, 0.9494, 1.0, 0.2605, 1.005, 0.3224, 0.9855, 0.3252, 0.9843, 0.2627, 0.009732, 0.3845, 0.01343, 0.4466, -0.01271, 0.4502, -0.01354, 0.3877, 0.01694, 0.5087, 0.02052, 0.5708, -0.0111, 0.5751, -0.01192, 0.5126, 0.02448, 0.6328, 0.02928, 0.6948, -0.009098, 0.7001, -0.0102, 0.6376, 0.03572, 0.7566, 0.04572, 0.8179, -0.005205, 0.825, -0.007595, 0.7625, 0.06515, 0.8782, 0.1227, 0.9339, 0.01867, 0.9494, -0.0002811, 0.8873, 0.9925, 0.1989, 1.0, 0.2605, 0.9843, 0.2627, 0.9826, 0.2003, 0.4322, 0.9673, 0.4731, 0.9059, 0.4961, 0.905, 0.5804, 0.9619, 0.9855, 0.3252, 0.9865, 0.3877, 0.9632, 0.3868, 0.9655, 0.3245, 0.9873, 0.4502, 0.9881, 0.5126, 0.9592, 0.5116, 0.9611, 0.4492, 0.9889, 0.5751, 0.9898, 0.6376, 0.9549, 0.6363, 0.9572, 0.5739, 0.9909, 0.7001, 0.9924, 0.7625, 0.9485, 0.7609, 0.9522, 0.6986, 0.9948, 0.825, 0.9997, 0.8873, 0.931, 0.8848, 0.9427, 0.823, 1.019, 0.9494, 0.4322, 0.9673, 0.5804, 0.9619, 0.8895, 0.9446, 0.9843, 0.2627, 0.9855, 0.3252, 0.9655, 0.3245, 0.9685, 0.2621, 0.9865, 0.3877, 0.9873, 0.4502, 0.9611, 0.4492, 0.9632, 0.3868, 0.9881, 0.5126, 0.9889, 0.5751, 0.9572, 0.5739, 0.9592, 0.5116, 0.9898, 0.6376, 0.9909, 0.7001, 0.9522, 0.6986, 0.9549, 0.6363, 0.9924, 0.7625, 0.9948, 0.825, 0.9427, 0.823, 0.9485, 0.7609, 0.9997, 0.8873, 1.019, 0.9494, 0.8895, 0.9446, 0.931, 0.8848, 0.9826, 0.2003, 0.9843, 0.2627, 0.9685, 0.2621, 0.9727, 0.1999, 0.5804, 0.9619, 0.4961, 0.905, 0.5167, 0.9003, 0.6323, 0.9414, 0.9655, 0.3245, 0.9632, 0.3868, 0.9399, 0.3819, 0.9456, 0.3202, 0.9611, 0.4492, 0.9592, 0.5116, 0.9304, 0.5055, 0.935, 0.4437, 0.9572, 0.5739, 0.9549, 0.6363, 0.9205, 0.629, 0.9257, 0.5673, 0.9522, 0.6986, 0.9485, 0.7609, 0.906, 0.7519, 0.9143, 0.6906, 0.9427, 0.823, 0.931, 0.8848, 0.8698, 0.8714, 0.8934, 0.8125, 0.8895, 0.9446, 0.5804, 0.9619, 0.6323, 0.9414, 0.8083, 0.924, 0.9685, 0.2621, 0.9655, 0.3245, 0.9456, 0.3202, 0.9527, 0.2588, 0.9632, 0.3868, 0.9611, 0.4492, 0.935, 0.4437, 0.9399, 0.3819, 0.9592, 0.5116, 0.9572, 0.5739, 0.9257, 0.5673, 0.9304, 0.5055, 0.9549, 0.6363, 0.9522, 0.6986, 0.9143, 0.6906, 0.9205, 0.629, 0.9485, 0.7609, 0.9427, 0.823, 0.8934, 0.8125, 0.906, 0.7519, 0.931, 0.8848, 0.8895, 0.9446, 0.8083, 0.924, 0.8698, 0.8714, 0.9727, 0.1999, 0.9685, 0.2621, 0.9527, 0.2588, 0.9628, 0.1978, 0.6323, 0.9414, 0.5167, 0.9003, 0.5327, 0.8925, 0.6435, 0.9179, 0.9456, 0.3202, 0.9399, 0.3819, 0.9169, 0.3731, 0.9258, 0.3126, 0.935, 0.4437, 0.9304, 0.5055, 0.902, 0.4947, 0.9092, 0.4338, 0.9257, 0.5673, 0.9205, 0.629, 0.8871, 0.6162, 0.8949, 0.5555, 0.9143, 0.6906, 0.906, 0.7519, 0.8662, 0.7364, 0.8779, 0.6766, 0.8934, 0.8125, 0.8698, 0.8714, 0.8204, 0.8505, 0.8491, 0.7949, 0.8083, 0.924, 0.6323, 0.9414, 0.6435, 0.9179, 0.7618, 0.8977, 0.9527, 0.2588, 0.9456, 0.3202, 0.9258, 0.3126, 0.9371, 0.2527, 0.9399, 0.3819, 0.935, 0.4437, 0.9092, 0.4338, 0.9169, 0.3731, 0.9304, 0.5055, 0.9257, 0.5673, 0.8949, 0.5555, 0.902, 0.4947, 0.9205, 0.629, 0.9143, 0.6906, 0.8779, 0.6766, 0.8871, 0.6162, 0.906, 0.7519, 0.8934, 0.8125, 0.8491, 0.7949, 0.8662, 0.7364, 0.8698, 0.8714, 0.8083, 0.924, 0.7618, 0.8977, 0.8204, 0.8505, 0.9628, 0.1978, 0.9527, 0.2588, 0.9371, 0.2527, 0.9532, 0.194, 0.6435, 0.9179, 0.5327, 0.8925, 0.5435, 0.8825, 0.6421, 0.894, 0.9258, 0.3126, 0.9169, 0.3731, 0.894, 0.3605, 0.9061, 0.3017, 0.9092, 0.4338, 0.902, 0.4947, 0.8742, 0.4795, 0.8837, 0.4199, 0.8949, 0.5555, 0.8871, 0.6162, 0.8549, 0.5986, 0.8648, 0.5392, 0.8779, 0.6766, 0.8662, 0.7364, 0.8296, 0.7159, 0.8436, 0.6577, 0.8491, 0.7949, 0.8204, 0.8505, 0.7809, 0.8254, 0.8104, 0.7724, 0.7618, 0.8977, 0.6435, 0.9179, 0.6421, 0.894, 0.7298, 0.87, 0.9371, 0.2527, 0.9258, 0.3126, 0.9061, 0.3017, 0.9217, 0.2441, 0.9169, 0.3731, 0.9092, 0.4338, 0.8837, 0.4199, 0.894, 0.3605, 0.902, 0.4947, 0.8949, 0.5555, 0.8648, 0.5392, 0.8742, 0.4795, 0.8871, 0.6162, 0.8779, 0.6766, 0.8436, 0.6577, 0.8549, 0.5986, 0.8662, 0.7364, 0.8491, 0.7949, 0.8104, 0.7724, 0.8296, 0.7159, 0.8204, 0.8505, 0.7618, 0.8977, 0.7298, 0.87, 0.7809, 0.8254, 0.9532, 0.194, 0.9371, 0.2527, 0.9217, 0.2441, 0.9439, 0.1886, 0.6421, 0.894, 0.5435, 0.8825, 0.5495, 0.8711, 0.6354, 0.8705, 0.9061, 0.3017, 0.894, 0.3605, 0.8713, 0.3446, 0.8867, 0.2878, 0.8837, 0.4199, 0.8742, 0.4795, 0.8469, 0.4605, 0.8584, 0.4023, 0.8648, 0.5392, 0.8549, 0.5986, 0.8242, 0.5772, 0.8357, 0.5189, 0.8436, 0.6577, 0.8296, 0.7159, 0.7961, 0.6917, 0.8114, 0.6349, 0.8104, 0.7724, 0.7809, 0.8254, 0.7481, 0.7982, 0.7763, 0.7467, 0.7298, 0.87, 0.6421, 0.894, 0.6354, 0.8705, 0.7043, 0.8423, 0.9217, 0.2441, 0.9061, 0.3017, 0.8867, 0.2878, 0.9067, 0.2329, 0.894, 0.3605, 0.8837, 0.4199, 0.8584, 0.4023, 0.8713, 0.3446, 0.8742, 0.4795, 0.8648, 0.5392, 0.8357, 0.5189, 0.8469, 0.4605, 0.8549, 0.5986, 0.8436, 0.6577, 0.8114, 0.6349, 0.8242, 0.5772, 0.8296, 0.7159, 0.8104, 0.7724, 0.7763, 0.7467, 0.7961, 0.6917, 0.7809, 0.8254, 0.7298, 0.87, 0.7043, 0.8423, 0.7481, 0.7982, 0.9439, 0.1886, 0.9217, 0.2441, 0.9067, 0.2329, 0.9352, 0.1816, 0.6354, 0.8705, 0.5495, 0.8711, 0.5518, 0.859, 0.6259, 0.8479, 0.8867, 0.2878, 0.8713, 0.3446, 0.8487, 0.3255, 0.8674, 0.271, 0.8584, 0.4023, 0.8469, 0.4605, 0.82, 0.4384, 0.8334, 0.3815, 0.8357, 0.5189, 0.8242, 0.5772, 0.7946, 0.5527, 0.8073, 0.4956, 0.8114, 0.6349, 0.7961, 0.6917, 0.7652, 0.6653, 0.7809, 0.6095, 0.7763, 0.7467, 0.7481, 0.7982, 0.7196, 0.7704, 0.7457, 0.7194, 0.7043, 0.8423, 0.6354, 0.8705, 0.6259, 0.8479, 0.682, 0.8152, 0.9067, 0.2329, 0.8867, 0.2878, 0.8674, 0.271, 0.892, 0.2194, 0.8713, 0.3446, 0.8584, 0.4023, 0.8334, 0.3815, 0.8487, 0.3255, 0.8469, 0.4605, 0.8357, 0.5189, 0.8073, 0.4956, 0.82, 0.4384, 0.8242, 0.5772, 0.8114, 0.6349, 0.7809, 0.6095, 0.7946, 0.5527, 0.7961, 0.6917, 0.7763, 0.7467, 0.7457, 0.7194, 0.7652, 0.6653, 0.7481, 0.7982, 0.7043, 0.8423, 0.682, 0.8152, 0.7196, 0.7704, 0.9352, 0.1816, 0.9067, 0.2329, 0.892, 0.2194, 0.9273, 0.1732, 0.6259, 0.8479, 0.5518, 0.859, 0.551, 0.8468, 0.6148, 0.8263, 0.8674, 0.271, 0.8487, 0.3255, 0.8261, 0.3038, 0.8482, 0.2517, 0.8334, 0.3815, 0.82, 0.4384, 0.7933, 0.4137, 0.8084, 0.3581, 0.8073, 0.4956, 0.7946, 0.5527, 0.7659, 0.5263, 0.7795, 0.4699, 0.7809, 0.6095, 0.7652, 0.6653, 0.7362, 0.6377, 0.7518, 0.5824, 0.7457, 0.7194, 0.7196, 0.7704, 0.6939, 0.7428, 0.7176, 0.6916, 0.682, 0.8152, 0.6259, 0.8479, 0.6148, 0.8263, 0.6614, 0.7892, 0.892, 0.2194, 0.8674, 0.271, 0.8482, 0.2517, 0.8779, 0.2038, 0.8487, 0.3255, 0.8334, 0.3815, 0.8084, 0.3581, 0.8261, 0.3038, 0.82, 0.4384, 0.8073, 0.4956, 0.7795, 0.4699, 0.7933, 0.4137, 0.7946, 0.5527, 0.7809, 0.6095, 0.7518, 0.5824, 0.7659, 0.5263, 0.7652, 0.6653, 0.7457, 0.7194, 0.7176, 0.6916, 0.7362, 0.6377, 0.7196, 0.7704, 0.682, 0.8152, 0.6614, 0.7892, 0.6939, 0.7428, 0.9273, 0.1732, 0.892, 0.2194, 0.8779, 0.2038, 0.9202, 0.1636, 0.6148, 0.8263, 0.551, 0.8468, 0.5478, 0.835, 0.6026, 0.8061, 0.8482, 0.2517, 0.8261, 0.3038, 0.8032, 0.2798, 0.829, 0.2301, 0.8084, 0.3581, 0.7933, 0.4137, 0.7666, 0.3873, 0.7832, 0.3327, 0.7795, 0.4699, 0.7659, 0.5263, 0.7378, 0.4987, 0.7518, 0.4428, 0.7518, 0.5824, 0.7362, 0.6377, 0.7085, 0.6099, 0.7237, 0.5546, 0.7176, 0.6916, 0.6939, 0.7428, 0.6697, 0.7162, 0.6911, 0.6641, 0.6614, 0.7892, 0.6148, 0.8263, 0.6026, 0.8061, 0.6417, 0.7646, 0.8779, 0.2038, 0.8482, 0.2517, 0.829, 0.2301, 0.8644, 0.1862, 0.8261, 0.3038, 0.8084, 0.3581, 0.7832, 0.3327, 0.8032, 0.2798, 0.7933, 0.4137, 0.7795, 0.4699, 0.7518, 0.4428, 0.7666, 0.3873, 0.7659, 0.5263, 0.7518, 0.5824, 0.7237, 0.5546, 0.7378, 0.4987, 0.7362, 0.6377, 0.7176, 0.6916, 0.6911, 0.6641, 0.7085, 0.6099, 0.6939, 0.7428, 0.6614, 0.7892, 0.6417, 0.7646, 0.6697, 0.7162, 0.9202, 0.1636, 0.8779, 0.2038, 0.8644, 0.1862, 0.9144, 0.1529, 0.6026, 0.8061, 0.5478, 0.835, 0.5428, 0.8238, 0.5895, 0.7875, 0.829, 0.2301, 0.8032, 0.2798, 0.7797, 0.254, 0.8095, 0.2066, 0.7832, 0.3327, 0.7666, 0.3873, 0.7394, 0.3597, 0.7573, 0.3057, 0.7518, 0.4428, 0.7378, 0.4987, 0.7098, 0.4709, 0.724, 0.415, 0.7237, 0.5546, 0.7085, 0.6099, 0.6815, 0.5827, 0.696, 0.5269, 0.6911, 0.6641, 0.6697, 0.7162, 0.6465, 0.6911, 0.6655, 0.6377, 0.6417, 0.7646, 0.6026, 0.8061, 0.5895, 0.7875, 0.6224, 0.7418, 0.8644, 0.1862, 0.829, 0.2301, 0.8095, 0.2066, 0.8516, 0.1669, 0.8032, 0.2798, 0.7832, 0.3327, 0.7573, 0.3057, 0.7797, 0.254, 0.7666, 0.3873, 0.7518, 0.4428, 0.724, 0.415, 0.7394, 0.3597, 0.7378, 0.4987, 0.7237, 0.5546, 0.696, 0.5269, 0.7098, 0.4709, 0.7085, 0.6099, 0.6911, 0.6641, 0.6655, 0.6377, 0.6815, 0.5827, 0.6697, 0.7162, 0.6417, 0.7646, 0.6224, 0.7418, 0.6465, 0.6911, 0.9144, 0.1529, 0.8644, 0.1862, 0.8516, 0.1669, 0.9101, 0.1414, 0.5895, 0.7875, 0.5428, 0.8238, 0.5364, 0.8136, 0.5757, 0.7707, 0.8095, 0.2066, 0.7797, 0.254, 0.755, 0.227, 0.7895, 0.1813, 0.7573, 0.3057, 0.7394, 0.3597, 0.7112, 0.3319, 0.7302, 0.278, 0.724, 0.415, 0.7098, 0.4709, 0.6815, 0.4437, 0.6955, 0.3874, 0.696, 0.5269, 0.6815, 0.5827, 0.6549, 0.5569, 0.6683, 0.5003, 0.6655, 0.6377, 0.6465, 0.6911, 0.6238, 0.6681, 0.6405, 0.613, 0.6224, 0.7418, 0.5895, 0.7875, 0.5757, 0.7707, 0.6032, 0.7212, 0.8516, 0.1669, 0.8095, 0.2066, 0.7895, 0.1813, 0.8398, 0.1461, 0.7797, 0.254, 0.7573, 0.3057, 0.7302, 0.278, 0.755, 0.227, 0.7394, 0.3597, 0.724, 0.415, 0.6955, 0.3874, 0.7112, 0.3319, 0.7098, 0.4709, 0.696, 0.5269, 0.6683, 0.5003, 0.6815, 0.4437, 0.6815, 0.5827, 0.6655, 0.6377, 0.6405, 0.613, 0.6549, 0.5569, 0.6465, 0.6911, 0.6224, 0.7418, 0.6032, 0.7212, 0.6238, 0.6681, 0.9101, 0.1414, 0.8516, 0.1669, 0.8398, 0.1461, 0.9079, 0.1294, 0.5757, 0.7707, 0.5364, 0.8136, 0.529, 0.8045, 0.5613, 0.756, 0.7895, 0.1813, 0.755, 0.227, 0.7282, 0.1992, 0.7683, 0.1548, 0.7302, 0.278, 0.7112, 0.3319, 0.6815, 0.3047, 0.7012, 0.2503, 0.6955, 0.3874, 0.6815, 0.4437, 0.6525, 0.418, 0.6659, 0.3608, 0.6683, 0.5003, 0.6549, 0.5569, 0.6282, 0.5333, 0.6402, 0.4756, 0.6405, 0.613, 0.6238, 0.6681, 0.6012, 0.6474, 0.6155, 0.5907, 0.6032, 0.7212, 0.5757, 0.7707, 0.5613, 0.756, 0.584, 0.7029, 0.8398, 0.1461, 0.7895, 0.1813, 0.7683, 0.1548, 0.8293, 0.124, 0.755, 0.227, 0.7302, 0.278, 0.7012, 0.2503, 0.7282, 0.1992, 0.7112, 0.3319, 0.6955, 0.3874, 0.6659, 0.3608, 0.6815, 0.3047, 0.6815, 0.4437, 0.6683, 0.5003, 0.6402, 0.4756, 0.6525, 0.418, 0.6549, 0.5569, 0.6405, 0.613, 0.6155, 0.5907, 0.6282, 0.5333, 0.6238, 0.6681, 0.6032, 0.7212, 0.584, 0.7029, 0.6012, 0.6474, 0.9079, 0.1294, 0.8398, 0.1461, 0.8293, 0.124, 0.9083, 0.1172, 0.5613, 0.756, 0.529, 0.8045, 0.5207, 0.7967, 0.5465, 0.7435, 0.7683, 0.1548, 0.7282, 0.1992, 0.6981, 0.1715, 0.7449, 0.1274, 0.7012, 0.2503, 0.6815, 0.3047, 0.6495, 0.2791, 0.6692, 0.2235, 0.6659, 0.3608, 0.6525, 0.418, 0.6224, 0.3947, 0.6347, 0.3364, 0.6402, 0.4756, 0.6282, 0.5333, 0.6011, 0.5124, 0.6115, 0.4535, 0.6155, 0.5907, 0.6012, 0.6474, 0.5786, 0.6297, 0.5904, 0.5712, 0.584, 0.7029, 0.5613, 0.756, 0.5465, 0.7435, 0.5646, 0.6873, 0.8293, 0.124, 0.7683, 0.1548, 0.7449, 0.1274, 0.8208, 0.101, 0.7282, 0.1992, 0.7012, 0.2503, 0.6692, 0.2235, 0.6981, 0.1715, 0.6815, 0.3047, 0.6659, 0.3608, 0.6347, 0.3364, 0.6495, 0.2791, 0.6525, 0.418, 0.6402, 0.4756, 0.6115, 0.4535, 0.6224, 0.3947, 0.6282, 0.5333, 0.6155, 0.5907, 0.5904, 0.5712, 0.6011, 0.5124, 0.6012, 0.6474, 0.584, 0.7029, 0.5646, 0.6873, 0.5786, 0.6297, 0.9083, 0.1172, 0.8293, 0.124, 0.8208, 0.101, 0.912, 0.1054, 0.5465, 0.7435, 0.5207, 0.7967, 0.5117, 0.7903, 0.5313, 0.7333, 0.7449, 0.1274, 0.6981, 0.1715, 0.6628, 0.145, 0.7172, 0.09953, 0.6692, 0.2235, 0.6495, 0.2791, 0.6148, 0.2563, 0.6333, 0.199, 0.6347, 0.3364, 0.6224, 0.3947, 0.5911, 0.3748, 0.6016, 0.3151, 0.6115, 0.4535, 0.6011, 0.5124, 0.5736, 0.495, 0.582, 0.4348, 0.5904, 0.5712, 0.5786, 0.6297, 0.5559, 0.6151, 0.5651, 0.5551, 0.5646, 0.6873, 0.5465, 0.7435, 0.5313, 0.7333, 0.5451, 0.6747, 0.8208, 0.101, 0.7449, 0.1274, 0.7172, 0.09953, 0.8159, 0.07727, 0.6981, 0.1715, 0.6692, 0.2235, 0.6333, 0.199, 0.6628, 0.145, 0.6495, 0.2791, 0.6347, 0.3364, 0.6016, 0.3151, 0.6148, 0.2563, 0.6224, 0.3947, 0.6115, 0.4535, 0.582, 0.4348, 0.5911, 0.3748, 0.6011, 0.5124, 0.5904, 0.5712, 0.5651, 0.5551, 0.5736, 0.495, 0.5786, 0.6297, 0.5646, 0.6873, 0.5451, 0.6747, 0.5559, 0.6151, 0.912, 0.1054, 0.8208, 0.101, 0.8159, 0.07727, 0.92, 0.09445, 0.5313, 0.7333, 0.5117, 0.7903, 0.5023, 0.7856, 0.5158, 0.7258, 0.7172, 0.09953, 0.6628, 0.145, 0.6195, 0.1213, 0.6805, 0.0722, 0.6333, 0.199, 0.6148, 0.2563, 0.5768, 0.2377, 0.5923, 0.1783, 0.6016, 0.3151, 0.5911, 0.3748, 0.5584, 0.3591, 0.5664, 0.2982, 0.582, 0.4348, 0.5736, 0.495, 0.5455, 0.4816, 0.5517, 0.4203, 0.5651, 0.5551, 0.5559, 0.6151, 0.5329, 0.6041, 0.5394, 0.5429, 0.5451, 0.6747, 0.5313, 0.7333, 0.5158, 0.7258, 0.5254, 0.6651, 0.8159, 0.07727, 0.7172, 0.09953, 0.6805, 0.0722, 0.8184, 0.05341, 0.6628, 0.145, 0.6333, 0.199, 0.5923, 0.1783, 0.6195, 0.1213, 0.6148, 0.2563, 0.6016, 0.3151, 0.5664, 0.2982, 0.5768, 0.2377, 0.5911, 0.3748, 0.582, 0.4348, 0.5517, 0.4203, 0.5584, 0.3591, 0.5736, 0.495, 0.5651, 0.5551, 0.5394, 0.5429, 0.5455, 0.4816, 0.5559, 0.6151, 0.5451, 0.6747, 0.5254, 0.6651, 0.5329, 0.6041, 0.92, 0.09445, 0.8159, 0.07727, 0.8184, 0.05341, 0.933, 0.08523, 0.5158, 0.7258, 0.5023, 0.7856, 0.4925, 0.7825, 0.5001, 0.7209, 0.6805, 0.0722, 0.6195, 0.1213, 0.5651, 0.1032, 0.6227, 0.04754, 0.5923, 0.1783, 0.5768, 0.2377, 0.5357, 0.2248, 0.5457, 0.1635, 0.5664, 0.2982, 0.5584, 0.3591, 0.5245, 0.3486, 0.5293, 0.2866, 0.5517, 0.4203, 0.5455, 0.4816, 0.5169, 0.4727, 0.5205, 0.4106, 0.5394, 0.5429, 0.5329, 0.6041, 0.5097, 0.5969, 0.5134, 0.5348, 0.5254, 0.6651, 0.5158, 0.7258, 0.5001, 0.7209, 0.5055, 0.659, 0.8184, 0.05341, 0.6805, 0.0722, 0.6227, 0.04754, 0.841, 0.03059, 0.6195, 0.1213, 0.5923, 0.1783, 0.5457, 0.1635, 0.5651, 0.1032, 0.5768, 0.2377, 0.5664, 0.2982, 0.5293, 0.2866, 0.5357, 0.2248, 0.5584, 0.3591, 0.5517, 0.4203, 0.5205, 0.4106, 0.5245, 0.3486, 0.5455, 0.4816, 0.5394, 0.5429, 0.5134, 0.5348, 0.5169, 0.4727, 0.5329, 0.6041, 0.5254, 0.6651, 0.5055, 0.659, 0.5097, 0.5969, 0.933, 0.08523, 0.8184, 0.05341, 0.841, 0.03059, 0.9511, 0.07863, 0.5001, 0.7209, 0.4925, 0.7825, 0.4826, 0.7811, 0.4843, 0.7187, 0.6227, 0.04754, 0.5651, 0.1032, 0.4997, 0.09406, 0.5187, 0.03204, 0.5457, 0.1635, 0.5357, 0.2248, 0.4924, 0.2189, 0.4948, 0.1564, 0.5293, 0.2866, 0.5245, 0.3486, 0.4898, 0.3438, 0.4909, 0.2813, 0.5205, 0.4106, 0.5169, 0.4727, 0.4881, 0.4688, 0.4889, 0.4063, 0.5134, 0.5348, 0.5097, 0.5969, 0.4865, 0.5937, 0.4873, 0.5312, 0.5055, 0.659, 0.5001, 0.7209, 0.4843, 0.7187, 0.4855, 0.6562, 0.841, 0.03059, 0.6227, 0.04754, 0.5187, 0.03204, 0.9322, 0.01405, 0.5651, 0.1032, 0.5457, 0.1635, 0.4948, 0.1564, 0.4997, 0.09406, 0.5357, 0.2248, 0.5293, 0.2866, 0.4909, 0.2813, 0.4924, 0.2189, 0.5245, 0.3486, 0.5205, 0.4106, 0.4889, 0.4063, 0.4898, 0.3438, 0.5169, 0.4727, 0.5134, 0.5348, 0.4873, 0.5312, 0.4881, 0.4688, 0.5097, 0.5969, 0.5055, 0.659, 0.4855, 0.6562, 0.4865, 0.5937, 0.9511, 0.07863, 0.841, 0.03059, 0.9322, 0.01405, 0.9731, 0.07551, 0.4843, 0.7187, 0.4826, 0.7811, 0.4727, 0.7815, 0.4685, 0.7193, 0.5187, 0.03204, 0.4997, 0.09406, 0.431, 0.0966, 0.3895, 0.03675, 0.4948, 0.1564, 0.4924, 0.2189, 0.4485, 0.2205, 0.4427, 0.1584, 0.4909, 0.2813, 0.4898, 0.3438, 0.4549, 0.3451, 0.4522, 0.2828, 0.4889, 0.4063, 0.4881, 0.4688, 0.4592, 0.4698, 0.4572, 0.4075, 0.4873, 0.5312, 0.4865, 0.5937, 0.4632, 0.5946, 0.4611, 0.5322, 0.4855, 0.6562, 0.4843, 0.7187, 0.4685, 0.7193, 0.4655, 0.6569, 0.9322, 0.01405, 0.5187, 0.03204, 1.389, 0.03675, 1.08, 0.01948, 0.4997, 0.09406, 0.4948, 0.1564, 0.4427, 0.1584, 0.431, 0.0966, 0.4924, 0.2189, 0.4909, 0.2813, 0.4522, 0.2828, 0.4485, 0.2205, 0.4898, 0.3438, 0.4889, 0.4063, 0.4572, 0.4075, 0.4549, 0.3451, 0.4881, 0.4688, 0.4873, 0.5312, 0.4611, 0.5322, 0.4592, 0.4698, 0.4865, 0.5937, 0.4855, 0.6562, 0.4655, 0.6569, 0.4632, 0.5946, 0.9731, 0.07551, 0.9322, 0.01405, 1.08, 0.01948, 0.9961, 0.07637, 0.4685, 0.7193, 0.4727, 0.7815, 0.4628, 0.7836, 0.4527, 0.7226, 0.3895, 0.03675, 0.431, 0.0966, 0.3698, 0.11, 0.3083, 0.05744, 0.4427, 0.1584, 0.4485, 0.2205, 0.406, 0.2295, 0.3934, 0.1689, 0.4522, 0.2828, 0.4549, 0.3451, 0.4205, 0.3524, 0.4143, 0.2908, 0.4572, 0.4075, 0.4592, 0.4698, 0.4304, 0.4759, 0.4257, 0.4141, 0.4611, 0.5322, 0.4632, 0.5946, 0.4399, 0.5995, 0.435, 0.5377, 0.4655, 0.6569, 0.4685, 0.7193, 0.4527, 0.7226, 0.4456, 0.6612, 0.08037, 0.01948, 0.3895, 0.03675, 0.3083, 0.05744, 0.1323, 0.04001, 0.431, 0.0966, 0.4427, 0.1584, 0.3934, 0.1689, 0.3698, 0.11, 0.4485, 0.2205, 0.4522, 0.2828, 0.4143, 0.2908, 0.406, 0.2295, 0.4549, 0.3451, 0.4572, 0.4075, 0.4257, 0.4141, 0.4205, 0.3524, 0.4592, 0.4698, 0.4611, 0.5322, 0.435, 0.5377, 0.4304, 0.4759, 0.4632, 0.5946, 0.4655, 0.6569, 0.4456, 0.6612, 0.4399, 0.5995, -0.003925, 0.07637, 0.08037, 0.01948, 0.1323, 0.04001, 0.01667, 0.08106, 0.4527, 0.7226, 0.4628, 0.7836, 0.4532, 0.7874, 0.4371, 0.7287, 0.3083, 0.05744, 0.3698, 0.11, 0.3204, 0.1309, 0.2618, 0.08366, 0.3934, 0.1689, 0.406, 0.2295, 0.3662, 0.245, 0.3491, 0.1865, 0.4143, 0.2908, 0.4205, 0.3524, 0.3871, 0.3652, 0.3779, 0.3048, 0.4257, 0.4141, 0.4304, 0.4759, 0.402, 0.4867, 0.3949, 0.4259, 0.435, 0.5377, 0.4399, 0.5995, 0.4169, 0.6083, 0.4092, 0.5476, 0.4456, 0.6612, 0.4527, 0.7226, 0.4371, 0.7287, 0.4258, 0.6688, 0.1323, 0.04001, 0.3083, 0.05744, 0.2618, 0.08366, 0.1435, 0.06352, 0.3698, 0.11, 0.3934, 0.1689, 0.3491, 0.1865, 0.3204, 0.1309, 0.406, 0.2295, 0.4143, 0.2908, 0.3779, 0.3048, 0.3662, 0.245, 0.4205, 0.3524, 0.4257, 0.4141, 0.3949, 0.4259, 0.3871, 0.3652, 0.4304, 0.4759, 0.435, 0.5377, 0.4092, 0.5476, 0.402, 0.4867, 0.4399, 0.5995, 0.4456, 0.6612, 0.4258, 0.6688, 0.4169, 0.6083, 0.01667, 0.08106, 0.1323, 0.04001, 0.1435, 0.06352, 0.03266, 0.08889, 0.4371, 0.7287, 0.4532, 0.7874, 0.4439, 0.7928, 0.4217, 0.7373, 0.2618, 0.08366, 0.3204, 0.1309, 0.2809, 0.156, 0.2298, 0.1114, 0.3491, 0.1865, 0.3662, 0.245, 0.3296, 0.2655, 0.3104, 0.209, 0.3779, 0.3048, 0.3871, 0.3652, 0.3549, 0.3828, 0.3436, 0.3237, 0.3949, 0.4259, 0.402, 0.4867, 0.3742, 0.5019, 0.3648, 0.4422, 0.4092, 0.5476, 0.4169, 0.6083, 0.394, 0.6209, 0.3837, 0.5615, 0.4258, 0.6688, 0.4371, 0.7287, 0.4217, 0.7373, 0.4061, 0.6797, 0.1435, 0.06352, 0.2618, 0.08366, 0.2298, 0.1114, 0.1421, 0.0874, 0.3204, 0.1309, 0.3491, 0.1865, 0.3104, 0.209, 0.2809, 0.156, 0.3662, 0.245, 0.3779, 0.3048, 0.3436, 0.3237, 0.3296, 0.2655, 0.3871, 0.3652, 0.3949, 0.4259, 0.3648, 0.4422, 0.3549, 0.3828, 0.402, 0.4867, 0.4092, 0.5476, 0.3837, 0.5615, 0.3742, 0.5019, 0.4169, 0.6083, 0.4258, 0.6688, 0.4061, 0.6797, 0.394, 0.6209, 0.03266, 0.08889, 0.1435, 0.06352, 0.1421, 0.0874, 0.04346, 0.09894, 0.4217, 0.7373, 0.4439, 0.7928, 0.4352, 0.7998, 0.4067, 0.7485, 0.2298, 0.1114, 0.2809, 0.156, 0.2481, 0.1832, 0.2043, 0.1391, 0.3104, 0.209, 0.3296, 0.2655, 0.2961, 0.2897, 0.2763, 0.2347, 0.3436, 0.3237, 0.3549, 0.3828, 0.3242, 0.4042, 0.3114, 0.3465, 0.3648, 0.4422, 0.3742, 0.5019, 0.3469, 0.5209, 0.3357, 0.4625, 0.3837, 0.5615, 0.394, 0.6209, 0.3713, 0.6368, 0.3584, 0.5791, 0.4061, 0.6797, 0.4217, 0.7373, 0.4067, 0.7485, 0.3867, 0.6936, 0.1421, 0.0874, 0.2298, 0.1114, 0.2043, 0.1391, 0.1354, 0.1109, 0.2809, 0.156, 0.3104, 0.209, 0.2763, 0.2347, 0.2481, 0.1832, 0.3296, 0.2655, 0.3436, 0.3237, 0.3114, 0.3465, 0.2961, 0.2897, 0.3549, 0.3828, 0.3648, 0.4422, 0.3357, 0.4625, 0.3242, 0.4042, 0.3742, 0.5019, 0.3837, 0.5615, 0.3584, 0.5791, 0.3469, 0.5209, 0.394, 0.6209, 0.4061, 0.6797, 0.3867, 0.6936, 0.3713, 0.6368, 0.04346, 0.09894, 0.1421, 0.0874, 0.1354, 0.1109, 0.04954, 0.1103, 0.4067, 0.7485, 0.4352, 0.7998, 0.4273, 0.8082, 0.392, 0.762, 0.2043, 0.1391, 0.2481, 0.1832, 0.2196, 0.211, 0.182, 0.1662, 0.2763, 0.2347, 0.2961, 0.2897, 0.2652, 0.3161, 0.2457, 0.262, 0.3114, 0.3465, 0.3242, 0.4042, 0.2946, 0.4287, 0.2809, 0.3719, 0.3357, 0.4625, 0.3469, 0.5209, 0.32, 0.543, 0.3073, 0.4858, 0.3584, 0.5791, 0.3713, 0.6368, 0.3487, 0.6559, 0.3334, 0.5999, 0.3867, 0.6936, 0.4067, 0.7485, 0.392, 0.762, 0.3674, 0.7104, 0.1354, 0.1109, 0.2043, 0.1391, 0.182, 0.1662, 0.1259, 0.1335, 0.2481, 0.1832, 0.2763, 0.2347, 0.2457, 0.262, 0.2196, 0.211, 0.2961, 0.2897, 0.3114, 0.3465, 0.2809, 0.3719, 0.2652, 0.3161, 0.3242, 0.4042, 0.3357, 0.4625, 0.3073, 0.4858, 0.2946, 0.4287, 0.3469, 0.5209, 0.3584, 0.5791, 0.3334, 0.5999, 0.32, 0.543, 0.3713, 0.6368, 0.3867, 0.6936, 0.3674, 0.7104, 0.3487, 0.6559, 0.04954, 0.1103, 0.1354, 0.1109, 0.1259, 0.1335, 0.05177, 0.1224, 0.392, 0.762, 0.4273, 0.8082, 0.4202, 0.8178, 0.3779, 0.7776, 0.182, 0.1662, 0.2196, 0.211, 0.1939, 0.2386, 0.1614, 0.1922, 0.2457, 0.262, 0.2652, 0.3161, 0.2362, 0.3437, 0.2176, 0.2898, 0.2809, 0.3719, 0.2946, 0.4287, 0.2659, 0.4551, 0.2518, 0.399, 0.3073, 0.4858, 0.32, 0.543, 0.2933, 0.5677, 0.2795, 0.5115, 0.3334, 0.5999, 0.3487, 0.6559, 0.3261, 0.6776, 0.3084, 0.6233, 0.3674, 0.7104, 0.392, 0.762, 0.3779, 0.7776, 0.3482, 0.7297, 0.1259, 0.1335, 0.182, 0.1662, 0.1614, 0.1922, 0.1148, 0.1551, 0.2196, 0.211, 0.2457, 0.262, 0.2176, 0.2898, 0.1939, 0.2386, 0.2652, 0.3161, 0.2809, 0.3719, 0.2518, 0.399, 0.2362, 0.3437, 0.2946, 0.4287, 0.3073, 0.4858, 0.2795, 0.5115, 0.2659, 0.4551, 0.32, 0.543, 0.3334, 0.5999, 0.3084, 0.6233, 0.2933, 0.5677, 0.3487, 0.6559, 0.3674, 0.7104, 0.3482, 0.7297, 0.3261, 0.6776, 0.05177, 0.1224, 0.1259, 0.1335, 0.1148, 0.1551, 0.05095, 0.1346, 0.3779, 0.7776, 0.4202, 0.8178, 0.4144, 0.8285, 0.3644, 0.7952, 0.1614, 0.1922, 0.1939, 0.2386, 0.1697, 0.2652, 0.1417, 0.2168, 0.2176, 0.2898, 0.2362, 0.3437, 0.2085, 0.3715, 0.1911, 0.3173, 0.2518, 0.399, 0.2659, 0.4551, 0.2378, 0.4827, 0.2237, 0.4268, 0.2795, 0.5115, 0.2933, 0.5677, 0.2666, 0.5941, 0.2518, 0.5386, 0.3084, 0.6233, 0.3261, 0.6776, 0.3032, 0.7016, 0.2832, 0.6487, 0.3482, 0.7297, 0.3779, 0.7776, 0.3644, 0.7952, 0.329, 0.7513, 0.1148, 0.1551, 0.1614, 0.1922, 0.1417, 0.2168, 0.1026, 0.1753, 0.1939, 0.2386, 0.2176, 0.2898, 0.1911, 0.3173, 0.1697, 0.2652, 0.2362, 0.3437, 0.2518, 0.399, 0.2237, 0.4268, 0.2085, 0.3715, 0.2659, 0.4551, 0.2795, 0.5115, 0.2518, 0.5386, 0.2378, 0.4827, 0.2933, 0.5677, 0.3084, 0.6233, 0.2832, 0.6487, 0.2666, 0.5941, 0.3261, 0.6776, 0.3482, 0.7297, 0.329, 0.7513, 0.3032, 0.7016, 0.05095, 0.1346, 0.1148, 0.1551, 0.1026, 0.1753, 0.0478, 0.1464, 0.3644, 0.7952, 0.4144, 0.8285, 0.4101, 0.84, 0.3516, 0.8145, 0.1417, 0.2168, 0.1697, 0.2652, 0.1465, 0.2903, 0.1224, 0.2396, 0.1911, 0.3173, 0.2085, 0.3715, 0.1815, 0.3987, 0.1655, 0.3437, 0.2237, 0.4268, 0.2378, 0.4827, 0.2098, 0.5105, 0.196, 0.4545, 0.2518, 0.5386, 0.2666, 0.5941, 0.2394, 0.6217, 0.224, 0.5664, 0.2832, 0.6487, 0.3032, 0.7016, 0.2797, 0.7274, 0.2573, 0.6757, 0.329, 0.7513, 0.3644, 0.7952, 0.3516, 0.8145, 0.3095, 0.7748, 0.1026, 0.1753, 0.1417, 0.2168, 0.1224, 0.2396, 0.08947, 0.1939, 0.1697, 0.2652, 0.1911, 0.3173, 0.1655, 0.3437, 0.1465, 0.2903, 0.2085, 0.3715, 0.2237, 0.4268, 0.196, 0.4545, 0.1815, 0.3987, 0.2378, 0.4827, 0.2518, 0.5386, 0.224, 0.5664, 0.2098, 0.5105, 0.2666, 0.5941, 0.2832, 0.6487, 0.2573, 0.6757, 0.2394, 0.6217, 0.3032, 0.7016, 0.329, 0.7513, 0.3095, 0.7748, 0.2797, 0.7274, 0.0478, 0.1464, 0.1026, 0.1753, 0.08947, 0.1939, 0.04283, 0.1576, 0.3516, 0.8145, 0.4101, 0.84, 0.4079, 0.852, 0.3398, 0.8353, 0.1224, 0.2396, 0.1465, 0.2903, 0.1238, 0.3133, 0.1032, 0.2602, 0.1655, 0.3437, 0.1815, 0.3987, 0.1549, 0.4245, 0.1405, 0.3684, 0.196, 0.4545, 0.2098, 0.5105, 0.1815, 0.5377, 0.1683, 0.4811, 0.224, 0.5664, 0.2394, 0.6217, 0.2112, 0.6495, 0.1955, 0.594, 0.2573, 0.6757, 0.2797, 0.7274, 0.255, 0.7544, 0.2302, 0.7034, 0.3095, 0.7748, 0.3516, 0.8145, 0.3398, 0.8353, 0.2895, 0.8001, 0.08947, 0.1939, 0.1224, 0.2396, 0.1032, 0.2602, 0.07568, 0.2107, 0.1465, 0.2903, 0.1655, 0.3437, 0.1405, 0.3684, 0.1238, 0.3133, 0.1815, 0.3987, 0.196, 0.4545, 0.1683, 0.4811, 0.1549, 0.4245, 0.2098, 0.5105, 0.224, 0.5664, 0.1955, 0.594, 0.1815, 0.5377, 0.2394, 0.6217, 0.2573, 0.6757, 0.2302, 0.7034, 0.2112, 0.6495, 0.2797, 0.7274, 0.3095, 0.7748, 0.2895, 0.8001, 0.255, 0.7544, 0.04283, 0.1576, 0.08947, 0.1939, 0.07568, 0.2107, 0.03645, 0.1678, 0.3398, 0.8353, 0.4079, 0.852, 0.4083, 0.8642, 0.3293, 0.8574, 0.1032, 0.2602, 0.1238, 0.3133, 0.1012, 0.334, 0.08398, 0.2785, 0.1405, 0.3684, 0.1549, 0.4245, 0.1282, 0.4481, 0.1155, 0.3907, 0.1683, 0.4811, 0.1815, 0.5377, 0.1525, 0.5634, 0.1402, 0.5058, 0.1955, 0.594, 0.2112, 0.6495, 0.1815, 0.6767, 0.1659, 0.6205, 0.2302, 0.7034, 0.255, 0.7544, 0.2282, 0.7822, 0.2012, 0.7311, 0.2895, 0.8001, 0.3398, 0.8353, 0.3293, 0.8574, 0.2683, 0.8266, 0.07568, 0.2107, 0.1032, 0.2602, 0.08398, 0.2785, 0.06133, 0.2254, 0.1238, 0.3133, 0.1405, 0.3684, 0.1155, 0.3907, 0.1012, 0.334, 0.1549, 0.4245, 0.1683, 0.4811, 0.1402, 0.5058, 0.1282, 0.4481, 0.1815, 0.5377, 0.1955, 0.594, 0.1659, 0.6205, 0.1525, 0.5634, 0.2112, 0.6495, 0.2302, 0.7034, 0.2012, 0.7311, 0.1815, 0.6767, 0.255, 0.7544, 0.2895, 0.8001, 0.2683, 0.8266, 0.2282, 0.7822, 0.03645, 0.1678, 0.07568, 0.2107, 0.06133, 0.2254, 0.02898, 0.1769, 0.3293, 0.8574, 0.4083, 0.8642, 0.412, 0.876, 0.3208, 0.8804, 0.08398, 0.2785, 0.1012, 0.334, 0.07863, 0.3517, 0.06463, 0.2941, 0.1155, 0.3907, 0.1282, 0.4481, 0.1011, 0.469, 0.09041, 0.4102, 0.1402, 0.5058, 0.1525, 0.5634, 0.1224, 0.5867, 0.1115, 0.5279, 0.1659, 0.6205, 0.1815, 0.6767, 0.1495, 0.7023, 0.1347, 0.645, 0.2012, 0.7311, 0.2282, 0.7822, 0.1981, 0.8099, 0.1692, 0.7579, 0.2683, 0.8266, 0.3293, 0.8574, 0.3208, 0.8804, 0.2449, 0.854, 0.06133, 0.2254, 0.08398, 0.2785, 0.06463, 0.2941, 0.04652, 0.2379, 0.1012, 0.334, 0.1155, 0.3907, 0.09041, 0.4102, 0.07863, 0.3517, 0.1282, 0.4481, 0.1402, 0.5058, 0.1115, 0.5279, 0.1011, 0.469, 0.1525, 0.5634, 0.1659, 0.6205, 0.1347, 0.645, 0.1224, 0.5867, 0.1815, 0.6767, 0.2012, 0.7311, 0.1692, 0.7579, 0.1495, 0.7023, 0.2282, 0.7822, 0.2683, 0.8266, 0.2449, 0.854, 0.1981, 0.8099, 0.02898, 0.1769, 0.06133, 0.2254, 0.04652, 0.2379, 0.02066, 0.1847, 0.3208, 0.8804, 0.412, 0.876, 0.42, 0.8869, 0.3159, 0.9041, 0.06463, 0.2941, 0.07863, 0.3517, 0.05586, 0.3663, 0.04509, 0.3067, 0.09041, 0.4102, 0.1011, 0.469, 0.07357, 0.4864, 0.06506, 0.4263, 0.1115, 0.5279, 0.1224, 0.5867, 0.09109, 0.6066, 0.08203, 0.5466, 0.1347, 0.645, 0.1495, 0.7023, 0.1148, 0.7251, 0.1016, 0.6663, 0.1692, 0.7579, 0.1981, 0.8099, 0.1628, 0.8364, 0.1333, 0.7824, 0.2449, 0.854, 0.3208, 0.8804, 0.3159, 0.9041, 0.2172, 0.8819, 0.04652, 0.2379, 0.06463, 0.2941, 0.04509, 0.3067, 0.03132, 0.2481, 0.07863, 0.3517, 0.09041, 0.4102, 0.06506, 0.4263, 0.05586, 0.3663, 0.1011, 0.469, 0.1115, 0.5279, 0.08203, 0.5466, 0.07357, 0.4864, 0.1224, 0.5867, 0.1347, 0.645, 0.1016, 0.6663, 0.09109, 0.6066, 0.1495, 0.7023, 0.1692, 0.7579, 0.1333, 0.7824, 0.1148, 0.7251, 0.1981, 0.8099, 0.2449, 0.854, 0.2172, 0.8819, 0.1628, 0.8364, 0.02066, 0.1847, 0.04652, 0.2379, 0.03132, 0.2481, 0.01171, 0.1911, 0.9798, 0.1378, 1.002, 0.1958, 0.9925, 0.1989, 0.433, 0.8962, 0.4798, 0.8436, 0.4511, 0.9028, 0.9798, 0.1378, 0.9925, 0.1989, 0.9826, 0.2003, 0.4511, 0.9028, 0.4798, 0.8436, 0.4731, 0.9059, 0.9798, 0.1378, 0.9826, 0.2003, 0.9727, 0.1999, 0.4731, 0.9059, 0.4798, 0.8436, 0.4961, 0.905, 0.9798, 0.1378, 0.9727, 0.1999, 0.9628, 0.1978, 0.4961, 0.905, 0.4798, 0.8436, 0.5167, 0.9003, 0.9798, 0.1378, 0.9628, 0.1978, 0.9532, 0.194, 0.5167, 0.9003, 0.4798, 0.8436, 0.5327, 0.8925, 0.9798, 0.1378, 0.9532, 0.194, 0.9439, 0.1886, 0.5327, 0.8925, 0.4798, 0.8436, 0.5435, 0.8825, 0.9798, 0.1378, 0.9439, 0.1886, 0.9352, 0.1816, 0.5435, 0.8825, 0.4798, 0.8436, 0.5495, 0.8711, 0.9798, 0.1378, 0.9352, 0.1816, 0.9273, 0.1732, 0.5495, 0.8711, 0.4798, 0.8436, 0.5518, 0.859, 0.9798, 0.1378, 0.9273, 0.1732, 0.9202, 0.1636, 0.5518, 0.859, 0.4798, 0.8436, 0.551, 0.8468, 0.9798, 0.1378, 0.9202, 0.1636, 0.9144, 0.1529, 0.551, 0.8468, 0.4798, 0.8436, 0.5478, 0.835, 0.9798, 0.1378, 0.9144, 0.1529, 0.9101, 0.1414, 0.5478, 0.835, 0.4798, 0.8436, 0.5428, 0.8238, 0.9798, 0.1378, 0.9101, 0.1414, 0.9079, 0.1294, 0.5428, 0.8238, 0.4798, 0.8436, 0.5364, 0.8136, 0.9798, 0.1378, 0.9079, 0.1294, 0.9083, 0.1172, 0.5364, 0.8136, 0.4798, 0.8436, 0.529, 0.8045, 0.9798, 0.1378, 0.9083, 0.1172, 0.912, 0.1054, 0.529, 0.8045, 0.4798, 0.8436, 0.5207, 0.7967, 0.9798, 0.1378, 0.912, 0.1054, 0.92, 0.09445, 0.5207, 0.7967, 0.4798, 0.8436, 0.5117, 0.7903, 0.9798, 0.1378, 0.92, 0.09445, 0.933, 0.08523, 0.5117, 0.7903, 0.4798, 0.8436, 0.5023, 0.7856, 0.9798, 0.1378, 0.933, 0.08523, 0.9511, 0.07863, 0.5023, 0.7856, 0.4798, 0.8436, 0.4925, 0.7825, 0.9798, 0.1378, 0.9511, 0.07863, 0.9731, 0.07551, 0.4925, 0.7825, 0.4798, 0.8436, 0.4826, 0.7811, 0.9798, 0.1378, 0.9731, 0.07551, 0.9961, 0.07637, 0.4826, 0.7811, 0.4798, 0.8436, 0.4727, 0.7815, 0.9798, 0.1378, 0.9961, 0.07637, 1.017, 0.08106, 0.4727, 0.7815, 0.4798, 0.8436, 0.4628, 0.7836, 0.9798, 0.1378, 1.017, 0.08106, 1.033, 0.08889, 0.4628, 0.7836, 0.4798, 0.8436, 0.4532, 0.7874, 0.9798, 0.1378, 1.033, 0.08889, 1.043, 0.09894, 0.4532, 0.7874, 0.4798, 0.8436, 0.4439, 0.7928, 0.9798, 0.1378, 1.043, 0.09894, 1.05, 0.1103, 0.4439, 0.7928, 0.4798, 0.8436, 0.4352, 0.7998, 0.9798, 0.1378, 1.05, 0.1103, 1.052, 0.1224, 0.4352, 0.7998, 0.4798, 0.8436, 0.4273, 0.8082, 0.9798, 0.1378, 1.052, 0.1224, 1.051, 0.1346, 0.4273, 0.8082, 0.4798, 0.8436, 0.4202, 0.8178, 0.9798, 0.1378, 1.051, 0.1346, 1.048, 0.1464, 0.4202, 0.8178, 0.4798, 0.8436, 0.4144, 0.8285, 0.9798, 0.1378, 1.048, 0.1464, 1.043, 0.1576, 0.4144, 0.8285, 0.4798, 0.8436, 0.4101, 0.84, 0.9798, 0.1378, 1.043, 0.1576, 1.036, 0.1678, 0.4101, 0.84, 0.4798, 0.8436, 0.4079, 0.852, 0.9798, 0.1378, 1.036, 0.1678, 1.029, 0.1769, 0.4079, 0.852, 0.4798, 0.8436, 0.4083, 0.8642, 0.9798, 0.1378, 1.029, 0.1769, 1.021, 0.1847, 0.4083, 0.8642, 0.4798, 0.8436, 0.412, 0.876, 0.9798, 0.1378, 1.021, 0.1847, 1.012, 0.1911, 0.412, 0.876, 0.4798, 0.8436, 0.42, 0.8869, 0.3159, 0.9041, 0.42, 0.8869, 0.433, 0.8962, 0.3184, 0.928, 0.04509, 0.3067, 0.05586, 0.3663, 0.03288, 0.3773, 0.02537, 0.3163, 0.06506, 0.4263, 0.07357, 0.4864, 0.04549, 0.4998, 0.03939, 0.4385, 0.08203, 0.5466, 0.09109, 0.6066, 0.05839, 0.6223, 0.05165, 0.5611, 0.1016, 0.6663, 0.1148, 0.7251, 0.07681, 0.7437, 0.06637, 0.6832, 0.1333, 0.7824, 0.1628, 0.8364, 0.1195, 0.8601, 0.09228, 0.8031, 0.9798, 0.1378, 1.012, 0.1911, 1.002, 0.1958, 0.2172, 0.8819, 0.3159, 0.9041, 0.3184, 0.928, 0.1805, 0.9092, 0.03132, 0.2481, 0.04509, 0.3067, 0.02537, 0.3163, 0.01583, 0.2556, 0.42, 0.8869, 0.4798, 0.8436, 0.433, 0.8962, 0.05586, 0.3663, 0.06506, 0.4263, 0.03939, 0.4385, 0.03288, 0.3773, 0.07357, 0.4864, 0.08203, 0.5466, 0.05165, 0.5611, 0.04549, 0.4998, 0.09109, 0.6066, 0.1016, 0.6663, 0.06637, 0.6832, 0.05839, 0.6223, 0.1148, 0.7251, 0.1333, 0.7824, 0.09228, 0.8031, 0.07681, 0.7437, 0.1628, 0.8364, 0.2172, 0.8819, 0.1805, 0.9092, 0.1195, 0.8601, 0.01171, 0.1911, 0.03132, 0.2481, 0.01583, 0.2556, 0.002282, 0.1958])
me_sphere.materials.append(mat_material_001)
me_sphere.use_remesh_preserve_volume = False
me_sphere.use_remesh_preserve_attributes = False
me_sphere.use_mirror_vertex_groups = False
me_sphere.update()

# ---- objects
ob_sphere = bpy.data.objects.new('Sphere', me_sphere)
ob_lamp = bpy.data.objects.new('Lamp', light_lamp)
ob_camera = bpy.data.objects.new('Camera', cam_camera)

# ---- transforms, parenting, visibility, modifiers, constraints
ob_sphere.location = (0.0, 0.0, 0.0)
ob_sphere.lineart.crease_threshold = 0.0
ob_lamp.location = (4.076, 1.005, 5.904)
ob_lamp.rotation_euler = (0.6503, 0.05522, 1.866)
ob_lamp.lock_rotations_4d = False
ob_lamp.empty_display_type = 'ARROWS'
ob_lamp.color = (0.0, 0.0, 0.0, 0.0)
ob_lamp.lineart.crease_threshold = 0.0
ob_camera.location = (7.481, -6.508, 5.344)
ob_camera.rotation_euler = (1.109, 0.01082, 0.8149)
ob_camera.lock_rotations_4d = False
ob_camera.empty_display_type = 'ARROWS'
ob_camera.color = (0.0, 0.0, 0.0, 0.0)
ob_camera.display_type = 'WIRE'
ob_camera.lineart.crease_threshold = 0.0

# ---- collection membership
col_collection_1.objects.link(ob_sphere)
col_collection_1.objects.link(ob_lamp)
col_collection_1.objects.link(ob_camera)

# ---- scene / render settings (as saved in the file)
scene.camera = ob_camera
scene.frame_start = 1; scene.frame_end = 250; scene.frame_set(1)
scene.render.engine = 'BLENDER_EEVEE_NEXT'
scene.render.resolution_percentage = 50
scene.render.dither_intensity = 0.0
scene.cycles.use_denoising = False
scene.cycles.samples = 10
scene.cycles.sampling_pattern = 'TABULATED_SOBOL'
scene.cycles.light_sampling_threshold = 0.0
scene.cycles.use_adaptive_sampling = False
scene.cycles.use_light_tree = False
scene.cycles.blur_glossy = 0.0
scene.cycles.volume_bounces = 1
scene.cycles.pixel_filter_type = 'GAUSSIAN'
scene.cycles.sample_clamp_indirect = 0.0
scene.view_settings.view_transform = 'Standard'
bpy.context.view_layer.update()
